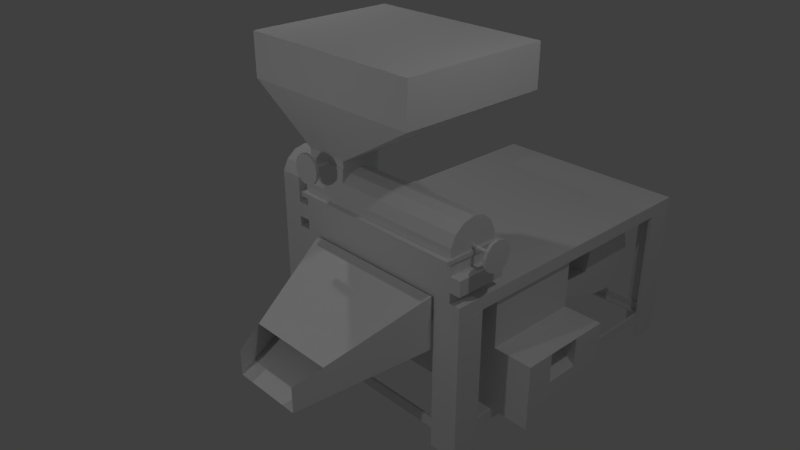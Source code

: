 # Source: Trilladora.blend  (saved by Blender 2.78.0; exported with 4.5.12 LTS)
import bpy
from mathutils import Matrix  # noqa: F401  (used for matrix-valued properties, if any)

bpy.ops.wm.read_factory_settings(use_empty=True)
scene = bpy.context.scene
scene.name = 'Scene'

# ---- collections
col_collection_1 = bpy.data.collections.new('Collection 1'); scene.collection.children.link(col_collection_1)

# ---- materials (node trees are filled in below, after node groups)
mat_aquabluemetal = bpy.data.materials.new('aquaBlueMetal')
mat_aquabluemetal.alpha_threshold = 0.0
mat_aquabluemetal.use_transparent_shadow = False
mat_aquabluemetal.roughness = 0.5
mat_yellowmetal = bpy.data.materials.new('YellowMetal')
mat_yellowmetal.alpha_threshold = 0.0
mat_yellowmetal.use_transparent_shadow = False
mat_yellowmetal.roughness = 0.5
mat_mesh = bpy.data.materials.new('Mesh')
mat_mesh.alpha_threshold = 0.0
mat_mesh.use_transparent_shadow = False
mat_mesh.roughness = 0.5
mat_metalclaro = bpy.data.materials.new('MetalClaro')
mat_metalclaro.alpha_threshold = 0.0
mat_metalclaro.use_transparent_shadow = False
mat_metalclaro.roughness = 0.5
mat_metalclaro.specular_intensity = 0.1
mat_dirtyred = bpy.data.materials.new('DirtyRed')
mat_dirtyred.alpha_threshold = 0.0
mat_dirtyred.use_transparent_shadow = False
mat_dirtyred.roughness = 0.5
mat_dirtyred.specular_intensity = 0.4712
mat_greendarkmetal = bpy.data.materials.new('GreenDarkMetal')
mat_greendarkmetal.alpha_threshold = 0.0
mat_greendarkmetal.use_transparent_shadow = False
mat_greendarkmetal.roughness = 0.5
mat_negro = bpy.data.materials.new('Negro')
mat_negro.alpha_threshold = 0.0
mat_negro.use_transparent_shadow = False
mat_negro.roughness = 0.5

# ---- material node trees

# ---- world
world_world = bpy.data.worlds.new('World'); scene.world = world_world
world_world.color = (0.05088, 0.05088, 0.05088)
world_world.use_sun_shadow = False
world_world.sun_shadow_jitter_overblur = 0.0
world_world.cycles.sampling_method = 'MANUAL'

# ---- cameras
cam_camera = bpy.data.cameras.new('Camera')
cam_camera.clip_end = 100.0
cam_camera.lens = 35.0
cam_camera.sensor_width = 32.0
cam_camera.sensor_height = 18.0
cam_camera.ortho_scale = 7.314
cam_camera.dof.focus_distance = 0.0
cam_camera.dof.aperture_fstop = 128.0

# ---- lights
light_lamp_002 = bpy.data.lights.new('Lamp.002', 'POINT')
light_lamp_002.transmission_factor = 0.0
light_lamp_002.cutoff_distance = 30.0
light_lamp_002.energy = 100.0
light_lamp_002.shadow_buffer_clip_start = 1.001
light_lamp_002.shadow_soft_size = 0.1
light_lamp_002.shadow_maximum_resolution = 0.006
light_lamp_002.use_absolute_resolution = True
light_lamp_001 = bpy.data.lights.new('Lamp.001', 'POINT')
light_lamp_001.transmission_factor = 0.0
light_lamp_001.cutoff_distance = 30.0
light_lamp_001.energy = 100.0
light_lamp_001.shadow_buffer_clip_start = 1.001
light_lamp_001.shadow_soft_size = 0.1
light_lamp_001.shadow_maximum_resolution = 0.006
light_lamp_001.use_absolute_resolution = True
light_lamp = bpy.data.lights.new('Lamp', 'POINT')
light_lamp.transmission_factor = 0.0
light_lamp.cutoff_distance = 30.0
light_lamp.energy = 100.0
light_lamp.shadow_buffer_clip_start = 1.001
light_lamp.shadow_soft_size = 0.1
light_lamp.shadow_maximum_resolution = 0.006
light_lamp.use_absolute_resolution = True

# ---- meshes
me_circle_004 = bpy.data.meshes.new('Circle.004')
me_circle_004.from_pydata([(0.0, 1.0, 0.0), (-0.4647, 0.8855, 0.0), (-0.823, 0.5681, 0.0), (-0.9927, 0.1205, 0.0), (-0.935, -0.3546, 0.0), (-0.6631, -0.7485, 0.0), (-0.2393, -0.9709, 0.0), (0.2393, -0.9709, 0.0), (0.6631, -0.7485, 0.0), (0.935, -0.3546, 0.0), (0.9927, 0.1205, 0.0), (0.823, 0.5681, 0.0), (0.4647, 0.8855, 0.0), (0.0, 1.0, -0.1948), (-0.4647, 0.8855, -0.1948), (-0.823, 0.5681, -0.1948), (-0.9927, 0.1205, -0.1948), (-0.935, -0.3546, -0.1948), (-0.6631, -0.7485, -0.1948), (-0.2393, -0.9709, -0.1948), (0.2393, -0.9709, -0.1948), (0.6631, -0.7485, -0.1948), (0.935, -0.3546, -0.1948), (0.9927, 0.1205, -0.1948), (0.823, 0.5681, -0.1948), (0.4647, 0.8855, -0.1948), (-3.9e-08, 0.1045, -0.1948), (-0.04857, 0.09255, -0.1948), (-0.08602, 0.05937, -0.1948), (-0.1038, 0.0126, -0.1948), (-0.09773, -0.03706, -0.1948), (-0.06931, -0.07823, -0.1948), (-0.02501, -0.1015, -0.1948), (0.02501, -0.1015, -0.1948), (0.06931, -0.07823, -0.1948), (0.09773, -0.03706, -0.1948), (0.1038, 0.0126, -0.1948), (0.08602, 0.05937, -0.1948), (0.04857, 0.09255, -0.1948), (-3.9e-08, 0.1045, -1.793), (-0.04857, 0.09255, -1.793), (-0.08602, 0.05937, -1.793), (-0.1038, 0.0126, -1.793), (-0.09773, -0.03706, -1.793), (-0.06931, -0.07823, -1.793), (-0.02501, -0.1015, -1.793), (0.02501, -0.1015, -1.793), (0.06931, -0.07823, -1.793), (0.09773, -0.03706, -1.793), (0.1038, 0.0126, -1.793), (0.08602, 0.05937, -1.793), (0.04857, 0.09255, -1.793)], [], [(8, 21, 22, 9), (1, 14, 15, 2), (9, 22, 23, 10), (2, 15, 16, 3), (10, 23, 24, 11), (3, 16, 17, 4), (11, 24, 25, 12), (4, 17, 18, 5), (12, 25, 13, 0), (5, 18, 19, 6), (6, 19, 20, 7), (7, 20, 21, 8), (0, 13, 14, 1), (1, 2, 3, 4, 5, 6, 7, 8, 9, 10, 11, 12, 0), (24, 23, 36, 37), (17, 16, 29, 30), (25, 24, 37, 38), (18, 17, 30, 31), (13, 25, 38, 26), (19, 18, 31, 32), (20, 19, 32, 33), (21, 20, 33, 34), (14, 13, 26, 27), (22, 21, 34, 35), (15, 14, 27, 28), (23, 22, 35, 36), (16, 15, 28, 29), (33, 32, 45, 46), (34, 33, 46, 47), (27, 26, 39, 40), (35, 34, 47, 48), (28, 27, 40, 41), (36, 35, 48, 49), (29, 28, 41, 42), (37, 36, 49, 50), (30, 29, 42, 43), (38, 37, 50, 51), (31, 30, 43, 44), (26, 38, 51, 39), (32, 31, 44, 45), (40, 39, 51, 50, 49, 48, 47, 46, 45, 44, 43, 42, 41)])
_uv = me_circle_004.uv_layers.new(name='UVMap')
_uv.uv.foreach_set('vector', [0.0, 0.0, 1.0, 0.0, 1.0, 1.0, 0.0, 1.0, 0.0, 0.0, 1.0, 0.0, 1.0, 1.0, 0.0, 1.0, 0.0, 0.0, 1.0, 0.0, 1.0, 1.0, 0.0, 1.0, 0.0, 0.0, 1.0, 0.0, 1.0, 1.0, 0.0, 1.0, 0.0, 0.0, 1.0, 0.0, 1.0, 1.0, 0.0, 1.0, 0.0, 0.0, 1.0, 0.0, 1.0, 1.0, 0.0, 1.0, 0.0, 0.0, 1.0, 0.0, 1.0, 1.0, 0.0, 1.0, 0.0, 0.0, 1.0, 0.0, 1.0, 1.0, 0.0, 1.0, 0.0, 0.0, 1.0, 0.0, 1.0, 1.0, 0.0, 1.0, 0.0, 0.0, 1.0, 0.0, 1.0, 1.0, 0.0, 1.0, 0.0, 0.0, 1.0, 0.0, 1.0, 1.0, 0.0, 1.0, 0.0, 0.0, 1.0, 0.0, 1.0, 1.0, 0.0, 1.0, 0.0, 0.0, 1.0, 0.0, 1.0, 1.0, 0.0, 1.0, 0.5, 1.0, 0.7324, 0.9427, 0.9115, 0.784, 0.9964, 0.5603, 0.9675, 0.3227, 0.8316, 0.1257, 0.6197, 0.01453, 0.3803, 0.01453, 0.1684, 0.1257, 0.03249, 0.3227, 0.003646, 0.5603, 0.08851, 0.784, 0.2676, 0.9427, 0.0, 0.0, 1.0, 0.0, 1.0, 1.0, 0.0, 1.0, 0.0, 0.0, 1.0, 0.0, 1.0, 1.0, 0.0, 1.0, 0.0, 0.0, 1.0, 0.0, 1.0, 1.0, 0.0, 1.0, 0.0, 0.0, 1.0, 0.0, 1.0, 1.0, 0.0, 1.0, 0.0, 0.0, 1.0, 0.0, 1.0, 1.0, 0.0, 1.0, 0.0, 0.0, 1.0, 0.0, 1.0, 1.0, 0.0, 1.0, 0.0, 0.0, 1.0, 0.0, 1.0, 1.0, 0.0, 1.0, 0.0, 0.0, 1.0, 0.0, 1.0, 1.0, 0.0, 1.0, 0.0, 0.0, 1.0, 0.0, 1.0, 1.0, 0.0, 1.0, 0.0, 0.0, 1.0, 0.0, 1.0, 1.0, 0.0, 1.0, 0.0, 0.0, 1.0, 0.0, 1.0, 1.0, 0.0, 1.0, 0.0, 0.0, 1.0, 0.0, 1.0, 1.0, 0.0, 1.0, 0.0, 0.0, 1.0, 0.0, 1.0, 1.0, 0.0, 1.0, 0.0, 0.0, 1.0, 0.0, 1.0, 1.0, 0.0, 1.0, 0.0, 0.0, 1.0, 0.0, 1.0, 1.0, 0.0, 1.0, 0.0, 0.0, 1.0, 0.0, 1.0, 1.0, 0.0, 1.0, 0.0, 0.0, 1.0, 0.0, 1.0, 1.0, 0.0, 1.0, 0.0, 0.0, 1.0, 0.0, 1.0, 1.0, 0.0, 1.0, 0.0, 0.0, 1.0, 0.0, 1.0, 1.0, 0.0, 1.0, 0.0, 0.0, 1.0, 0.0, 1.0, 1.0, 0.0, 1.0, 0.0, 0.0, 1.0, 0.0, 1.0, 1.0, 0.0, 1.0, 0.0, 0.0, 1.0, 0.0, 1.0, 1.0, 0.0, 1.0, 0.0, 0.0, 1.0, 0.0, 1.0, 1.0, 0.0, 1.0, 0.0, 0.0, 1.0, 0.0, 1.0, 1.0, 0.0, 1.0, 0.0, 0.0, 1.0, 0.0, 1.0, 1.0, 0.0, 1.0, 0.0, 0.0, 1.0, 0.0, 1.0, 1.0, 0.0, 1.0, 0.5, 1.0, 0.7324, 0.9427, 0.9115, 0.784, 0.9964, 0.5603, 0.9675, 0.3227, 0.8316, 0.1257, 0.6197, 0.01453, 0.3803, 0.01453, 0.1684, 0.1257, 0.03249, 0.3227, 0.003646, 0.5603, 0.08851, 0.784, 0.2676, 0.9427])
me_circle_004.materials.append(mat_aquabluemetal)
me_circle_004.use_remesh_preserve_volume = False
me_circle_004.use_remesh_preserve_attributes = False
me_circle_004.use_mirror_vertex_groups = False
me_circle_004.update()
me_circle_003 = bpy.data.meshes.new('Circle.003')
me_circle_003.from_pydata([(0.0, 1.0, 0.0), (-0.4647, 0.8855, 0.0), (-0.823, 0.5681, 0.0), (-0.9927, 0.1205, 0.0), (-0.935, -0.3546, 0.0), (-0.6631, -0.7485, 0.0), (-0.2393, -0.9709, 0.0), (0.2393, -0.9709, 0.0), (0.6631, -0.7485, 0.0), (0.935, -0.3546, 0.0), (0.9927, 0.1205, 0.0), (0.823, 0.5681, 0.0), (0.4647, 0.8855, 0.0), (0.0, 1.0, -0.1948), (-0.4647, 0.8855, -0.1948), (-0.823, 0.5681, -0.1948), (-0.9927, 0.1205, -0.1948), (-0.935, -0.3546, -0.1948), (-0.6631, -0.7485, -0.1948), (-0.2393, -0.9709, -0.1948), (0.2393, -0.9709, -0.1948), (0.6631, -0.7485, -0.1948), (0.935, -0.3546, -0.1948), (0.9927, 0.1205, -0.1948), (0.823, 0.5681, -0.1948), (0.4647, 0.8855, -0.1948), (-3.9e-08, 0.1045, -0.1948), (-0.04857, 0.09255, -0.1948), (-0.08602, 0.05937, -0.1948), (-0.1038, 0.0126, -0.1948), (-0.09773, -0.03706, -0.1948), (-0.06931, -0.07823, -0.1948), (-0.02501, -0.1015, -0.1948), (0.02501, -0.1015, -0.1948), (0.06931, -0.07823, -0.1948), (0.09773, -0.03706, -0.1948), (0.1038, 0.0126, -0.1948), (0.08602, 0.05937, -0.1948), (0.04857, 0.09255, -0.1948), (-3.9e-08, 0.1045, -1.793), (-0.04857, 0.09255, -1.793), (-0.08602, 0.05937, -1.793), (-0.1038, 0.0126, -1.793), (-0.09773, -0.03706, -1.793), (-0.06931, -0.07823, -1.793), (-0.02501, -0.1015, -1.793), (0.02501, -0.1015, -1.793), (0.06931, -0.07823, -1.793), (0.09773, -0.03706, -1.793), (0.1038, 0.0126, -1.793), (0.08602, 0.05937, -1.793), (0.04857, 0.09255, -1.793)], [], [(8, 21, 22, 9), (1, 14, 15, 2), (9, 22, 23, 10), (2, 15, 16, 3), (10, 23, 24, 11), (3, 16, 17, 4), (11, 24, 25, 12), (4, 17, 18, 5), (12, 25, 13, 0), (5, 18, 19, 6), (6, 19, 20, 7), (7, 20, 21, 8), (0, 13, 14, 1), (1, 2, 3, 4, 5, 6, 7, 8, 9, 10, 11, 12, 0), (24, 23, 36, 37), (17, 16, 29, 30), (25, 24, 37, 38), (18, 17, 30, 31), (13, 25, 38, 26), (19, 18, 31, 32), (20, 19, 32, 33), (21, 20, 33, 34), (14, 13, 26, 27), (22, 21, 34, 35), (15, 14, 27, 28), (23, 22, 35, 36), (16, 15, 28, 29), (33, 32, 45, 46), (34, 33, 46, 47), (27, 26, 39, 40), (35, 34, 47, 48), (28, 27, 40, 41), (36, 35, 48, 49), (29, 28, 41, 42), (37, 36, 49, 50), (30, 29, 42, 43), (38, 37, 50, 51), (31, 30, 43, 44), (26, 38, 51, 39), (32, 31, 44, 45), (40, 39, 51, 50, 49, 48, 47, 46, 45, 44, 43, 42, 41)])
_uv = me_circle_003.uv_layers.new(name='UVMap')
_uv.uv.foreach_set('vector', [0.0, 0.0, 1.0, 0.0, 1.0, 1.0, 0.0, 1.0, 0.0, 0.0, 1.0, 0.0, 1.0, 1.0, 0.0, 1.0, 0.0, 0.0, 1.0, 0.0, 1.0, 1.0, 0.0, 1.0, 0.0, 0.0, 1.0, 0.0, 1.0, 1.0, 0.0, 1.0, 0.0, 0.0, 1.0, 0.0, 1.0, 1.0, 0.0, 1.0, 0.0, 0.0, 1.0, 0.0, 1.0, 1.0, 0.0, 1.0, 0.0, 0.0, 1.0, 0.0, 1.0, 1.0, 0.0, 1.0, 0.0, 0.0, 1.0, 0.0, 1.0, 1.0, 0.0, 1.0, 0.0, 0.0, 1.0, 0.0, 1.0, 1.0, 0.0, 1.0, 0.0, 0.0, 1.0, 0.0, 1.0, 1.0, 0.0, 1.0, 0.0, 0.0, 1.0, 0.0, 1.0, 1.0, 0.0, 1.0, 0.0, 0.0, 1.0, 0.0, 1.0, 1.0, 0.0, 1.0, 0.0, 0.0, 1.0, 0.0, 1.0, 1.0, 0.0, 1.0, 0.5, 1.0, 0.7324, 0.9427, 0.9115, 0.784, 0.9964, 0.5603, 0.9675, 0.3227, 0.8316, 0.1257, 0.6197, 0.01453, 0.3803, 0.01453, 0.1684, 0.1257, 0.03249, 0.3227, 0.003646, 0.5603, 0.08851, 0.784, 0.2676, 0.9427, 0.0, 0.0, 1.0, 0.0, 1.0, 1.0, 0.0, 1.0, 0.0, 0.0, 1.0, 0.0, 1.0, 1.0, 0.0, 1.0, 0.0, 0.0, 1.0, 0.0, 1.0, 1.0, 0.0, 1.0, 0.0, 0.0, 1.0, 0.0, 1.0, 1.0, 0.0, 1.0, 0.0, 0.0, 1.0, 0.0, 1.0, 1.0, 0.0, 1.0, 0.0, 0.0, 1.0, 0.0, 1.0, 1.0, 0.0, 1.0, 0.0, 0.0, 1.0, 0.0, 1.0, 1.0, 0.0, 1.0, 0.0, 0.0, 1.0, 0.0, 1.0, 1.0, 0.0, 1.0, 0.0, 0.0, 1.0, 0.0, 1.0, 1.0, 0.0, 1.0, 0.0, 0.0, 1.0, 0.0, 1.0, 1.0, 0.0, 1.0, 0.0, 0.0, 1.0, 0.0, 1.0, 1.0, 0.0, 1.0, 0.0, 0.0, 1.0, 0.0, 1.0, 1.0, 0.0, 1.0, 0.0, 0.0, 1.0, 0.0, 1.0, 1.0, 0.0, 1.0, 0.0, 0.0, 1.0, 0.0, 1.0, 1.0, 0.0, 1.0, 0.0, 0.0, 1.0, 0.0, 1.0, 1.0, 0.0, 1.0, 0.0, 0.0, 1.0, 0.0, 1.0, 1.0, 0.0, 1.0, 0.0, 0.0, 1.0, 0.0, 1.0, 1.0, 0.0, 1.0, 0.0, 0.0, 1.0, 0.0, 1.0, 1.0, 0.0, 1.0, 0.0, 0.0, 1.0, 0.0, 1.0, 1.0, 0.0, 1.0, 0.0, 0.0, 1.0, 0.0, 1.0, 1.0, 0.0, 1.0, 0.0, 0.0, 1.0, 0.0, 1.0, 1.0, 0.0, 1.0, 0.0, 0.0, 1.0, 0.0, 1.0, 1.0, 0.0, 1.0, 0.0, 0.0, 1.0, 0.0, 1.0, 1.0, 0.0, 1.0, 0.0, 0.0, 1.0, 0.0, 1.0, 1.0, 0.0, 1.0, 0.0, 0.0, 1.0, 0.0, 1.0, 1.0, 0.0, 1.0, 0.0, 0.0, 1.0, 0.0, 1.0, 1.0, 0.0, 1.0, 0.5, 1.0, 0.7324, 0.9427, 0.9115, 0.784, 0.9964, 0.5603, 0.9675, 0.3227, 0.8316, 0.1257, 0.6197, 0.01453, 0.3803, 0.01453, 0.1684, 0.1257, 0.03249, 0.3227, 0.003646, 0.5603, 0.08851, 0.784, 0.2676, 0.9427])
me_circle_003.materials.append(mat_aquabluemetal)
me_circle_003.use_remesh_preserve_volume = False
me_circle_003.use_remesh_preserve_attributes = False
me_circle_003.use_mirror_vertex_groups = False
me_circle_003.update()
me_circle_002 = bpy.data.meshes.new('Circle.002')
me_circle_002.from_pydata([(0.0, 1.0, 0.0), (-0.4647, 0.8855, 0.0), (-0.823, 0.5681, 0.0), (-0.9927, 0.1205, 0.0), (-0.935, -0.3546, 0.0), (-0.6631, -0.7485, 0.0), (0.1024, -0.8543, 1.494e-08), (-0.03509, -2.226, -1.199e-08), (0.3587, -2.226, -1.331e-08), (0.935, -0.3546, 0.0), (0.9927, 0.1205, 0.0), (0.823, 0.5681, 0.0), (0.4647, 0.8855, 0.0), (-8.058e-08, 1.0, 1.843), (-0.4647, 0.8855, 1.843), (-0.823, 0.5681, 1.843), (-0.9927, 0.1205, 1.843), (-0.935, -0.3546, 1.843), (-0.6631, -0.7485, 1.843), (0.1024, -0.8543, 1.843), (-0.03509, -2.226, 1.843), (0.3587, -2.226, 1.843), (0.935, -0.3546, 1.843), (0.9927, 0.1205, 1.843), (0.823, 0.5681, 1.843), (0.4647, 0.8855, 1.843)], [], [(7, 8, 21, 20), (0, 1, 14, 13), (8, 9, 22, 21), (1, 2, 15, 14), (9, 10, 23, 22), (2, 3, 16, 15), (10, 11, 24, 23), (3, 4, 17, 16), (11, 12, 25, 24), (4, 5, 18, 17), (12, 0, 13, 25), (5, 6, 19, 18), (6, 7, 20, 19), (14, 15, 16, 17, 18, 19, 20, 21, 22, 23, 24, 25, 13), (1, 0, 12, 11, 10, 9, 8, 7, 6, 5, 4, 3, 2)])
_uv = me_circle_002.uv_layers.new(name='UVMap')
_uv.uv.foreach_set('vector', [0.0, 0.0, 1.0, 0.0, 1.0, 1.0, 0.0, 1.0, 0.0, 0.0, 1.0, 0.0, 1.0, 1.0, 0.0, 1.0, 0.0, 0.0, 1.0, 0.0, 1.0, 1.0, 0.0, 1.0, 0.0, 0.0, 1.0, 0.0, 1.0, 1.0, 0.0, 1.0, 0.0, 0.0, 1.0, 0.0, 1.0, 1.0, 0.0, 1.0, 0.0, 0.0, 1.0, 0.0, 1.0, 1.0, 0.0, 1.0, 0.0, 0.0, 1.0, 0.0, 1.0, 1.0, 0.0, 1.0, 0.0, 0.0, 1.0, 0.0, 1.0, 1.0, 0.0, 1.0, 0.0, 0.0, 1.0, 0.0, 1.0, 1.0, 0.0, 1.0, 0.0, 0.0, 1.0, 0.0, 1.0, 1.0, 0.0, 1.0, 0.0, 0.0, 1.0, 0.0, 1.0, 1.0, 0.0, 1.0, 0.0, 0.0, 1.0, 0.0, 1.0, 1.0, 0.0, 1.0, 0.0, 0.0, 1.0, 0.0, 1.0, 1.0, 0.0, 1.0, 0.5, 1.0, 0.7324, 0.9427, 0.9115, 0.784, 0.9964, 0.5603, 0.9675, 0.3227, 0.8316, 0.1257, 0.6197, 0.01453, 0.3803, 0.01453, 0.1684, 0.1257, 0.03249, 0.3227, 0.003646, 0.5603, 0.08851, 0.784, 0.2676, 0.9427, 0.5, 1.0, 0.7324, 0.9427, 0.9115, 0.784, 0.9964, 0.5603, 0.9675, 0.3227, 0.8316, 0.1257, 0.6197, 0.01453, 0.3803, 0.01453, 0.1684, 0.1257, 0.03249, 0.3227, 0.003646, 0.5603, 0.08851, 0.784, 0.2676, 0.9427])
me_circle_002.materials.append(mat_yellowmetal)
me_circle_002.use_remesh_preserve_volume = False
me_circle_002.use_remesh_preserve_attributes = False
me_circle_002.use_mirror_vertex_groups = False
me_circle_002.update()
me_cube = bpy.data.meshes.new('Cube')
me_cube.from_pydata([(-1.0, -1.0, -0.6169), (-1.0, -1.0, 1.0), (-1.0, 0.396, -0.6169), (-1.0, 0.396, 1.0), (1.013, -1.0, 1.0), (1.013, 0.396, 1.0), (-1.0, -1.0, 0.4631), (-1.0, 0.396, 0.2997), (1.013, 0.396, 0.2997), (1.013, -1.0, 0.2997), (1.569, 0.396, 0.2997), (1.569, 0.396, -0.6169), (1.569, -1.0, -0.6169), (1.569, -1.0, 0.2997), (0.2222, -1.0, 1.0), (0.2222, -1.0, 0.4631), (-1.0, -1.755, 0.4631), (-1.0, -1.755, 1.0), (0.2222, -1.755, 1.0), (0.2222, -1.755, 0.4631), (-1.0, -0.5945, 1.0), (1.013, -0.5945, 0.2997), (1.569, -0.5945, -0.6169), (1.569, -0.5945, 0.2997), (0.2222, -0.5945, 1.0), (-1.0, -0.1096, 1.0), (1.569, -0.1096, -0.6169), (1.013, -0.1096, 0.2997), (1.569, -0.1096, 0.2997), (0.2222, -0.1096, 1.0), (1.569, -0.5945, -0.1118), (1.569, -0.1096, -0.1118), (1.569, -0.5945, -0.3221), (1.569, -0.1096, -0.3221), (1.569, -0.5945, -0.3694), (1.569, -0.1096, -0.3694)], [(7, 8), (32, 30), (33, 31), (34, 32), (35, 33), (32, 33), (22, 34), (26, 35), (34, 35)], [(24, 20, 1, 14), (31, 30, 23, 13, 12, 22, 26, 11, 10, 28), (21, 9, 13, 23), (4, 24, 14), (19, 18, 17, 16), (14, 1, 17, 18), (6, 15, 19, 16), (15, 14, 18, 19), (2, 11, 26, 22, 12, 0), (4, 29, 24), (27, 21, 23, 28), (30, 21, 23), (29, 25, 20, 24), (5, 3, 25, 29), (27, 31, 28), (8, 27, 28, 10), (5, 29, 4), (31, 27, 21, 30), (5, 8, 10, 11, 2, 7, 3), (9, 4, 14, 15, 6, 0, 12, 13), (25, 3, 7, 2, 0, 6, 16, 17, 1, 20), (8, 5, 4, 9, 21, 27)])
me_cube.polygons.foreach_set('material_index', [0, 0, 0, 0, 0, 0, 0, 0, 0, 0, 0, 0, 0, 0, 0, 0, 0, 1, 0, 0, 0, 0])
_uv = me_cube.uv_layers.new(name='UVMap')
_uv.uv.foreach_set('vector', [0.0, 0.0, 1.0, 0.0, 1.0, 1.0, 0.0, 1.0, 0.5, 1.0, 0.7939, 0.9045, 0.9755, 0.6545, 0.9755, 0.3455, 0.7939, 0.09549, 0.5, 0.0, 0.2061, 0.09549, 0.02447, 0.3455, 0.02447, 0.6545, 0.2061, 0.9045, 0.0, 0.0, 1.0, 0.0, 1.0, 1.0, 0.0, 1.0, 0.0, 0.0, 1.0, 0.0, 1.0, 1.0, 0.0, 0.0, 1.0, 0.0, 1.0, 1.0, 0.0, 1.0, 0.0, 0.0, 1.0, 0.0, 1.0, 1.0, 0.0, 1.0, 0.0, 0.0, 1.0, 0.0, 1.0, 1.0, 0.0, 1.0, 0.0, 0.0, 1.0, 0.0, 1.0, 1.0, 0.0, 1.0, 0.5, 1.0, 0.933, 0.75, 0.933, 0.25, 0.5, 0.0, 0.06699, 0.25, 0.06699, 0.75, 0.0, 0.0, 1.0, 0.0, 1.0, 1.0, 0.0, 0.0, 1.0, 0.0, 1.0, 1.0, 0.0, 1.0, 0.0, 0.0, 1.0, 0.0, 1.0, 1.0, 0.0, 0.0, 1.0, 0.0, 1.0, 1.0, 0.0, 1.0, 0.0, 0.0, 1.0, 0.0, 1.0, 1.0, 0.0, 1.0, 0.0, 0.0, 1.0, 0.0, 1.0, 1.0, 0.0, 0.0, 1.0, 0.0, 1.0, 1.0, 0.0, 1.0, 0.0, 0.0, 1.0, 0.0, 1.0, 1.0, 0.3229, 0.3229, 0.6771, 0.3229, 0.6771, 0.6771, 0.3229, 0.6771, 0.5, 1.0, 0.8909, 0.8117, 0.9875, 0.3887, 0.7169, 0.04952, 0.2831, 0.04952, 0.01254, 0.3887, 0.1091, 0.8117, 0.5, 1.0, 0.8536, 0.8536, 1.0, 0.5, 0.8536, 0.1464, 0.5, 0.0, 0.1464, 0.1464, 0.0, 0.5, 0.1464, 0.8536, 0.5, 1.0, 0.7939, 0.9045, 0.9755, 0.6545, 0.9755, 0.3455, 0.7939, 0.09549, 0.5, 0.0, 0.2061, 0.09549, 0.02447, 0.3455, 0.02447, 0.6545, 0.2061, 0.9045, 0.5, 1.0, 0.933, 0.75, 0.933, 0.25, 0.5, 0.0, 0.06699, 0.25, 0.06699, 0.75])
me_cube.materials.append(mat_yellowmetal)
me_cube.materials.append(mat_mesh)
me_cube.use_remesh_preserve_volume = False
me_cube.use_remesh_preserve_attributes = False
me_cube.use_mirror_vertex_groups = False
me_cube.update()
me_plane_006 = bpy.data.meshes.new('Plane.006')
me_plane_006.from_pydata([(-1.0, -0.7808, -9.583e-09), (4.059, -0.7808, -9.583e-09), (-1.0, 1.0, 0.0), (4.059, 1.0, 0.0), (0.3093, -0.7859, 4.002), (0.3093, -1.645, 4.002), (2.75, -1.645, 4.002), (2.75, -0.7859, 4.002), (3.039, -0.4136, 3.118), (0.02029, -0.4136, 3.118)], [], [(0, 2, 3, 1), (5, 4, 9, 2, 0), (1, 3, 8, 7, 6), (5, 6, 1, 0), (2, 9, 8, 3)])
_uv = me_plane_006.uv_layers.new(name='UVMap')
_uv.uv.foreach_set('vector', [0.0, 0.0, 1.0, 0.0, 1.0, 1.0, 0.0, 1.0, 0.5, 1.0, 0.9755, 0.6545, 0.7939, 0.09549, 0.2061, 0.09549, 0.02447, 0.6545, 0.5, 1.0, 0.9755, 0.6545, 0.7939, 0.09549, 0.2061, 0.09549, 0.02447, 0.6545, 0.0, 0.0, 1.0, 0.0, 1.0, 1.0, 0.0, 1.0, 0.0, 0.0, 1.0, 0.0, 1.0, 1.0, 0.0, 1.0])
me_plane_006.materials.append(mat_metalclaro)
me_plane_006.use_remesh_preserve_volume = False
me_plane_006.use_remesh_preserve_attributes = False
me_plane_006.use_mirror_vertex_groups = False
me_plane_006.update()
me_circle_001 = bpy.data.meshes.new('Circle.001')
me_circle_001.from_pydata([(8.409e-08, 0.5281, -0.3437), (-0.4339, 0.4291, -0.3437), (-0.7818, 0.1516, -0.3437), (-0.9749, -0.2493, -0.3437), (0.9749, -0.2493, -0.3437), (0.7818, 0.1516, -0.3437), (0.4339, 0.4291, -0.3437), (1.248e-07, 0.5281, 0.3436), (-0.4339, 0.4291, 0.3436), (-0.7818, 0.1516, 0.3436), (-0.9749, -0.2493, 0.3436), (0.9749, -0.2493, 0.3436), (0.7818, 0.1516, 0.3436), (0.4339, 0.4291, 0.3436), (-0.9749, -2.642, -0.3437), (-0.9749, -2.642, 0.3436), (1.577, -2.642, -0.3437), (1.577, -2.642, 0.3436), (-0.9749, -5.475, -0.3437), (-0.9749, -5.475, 0.3436), (5.632, -2.642, -0.3436), (5.632, -2.642, 0.3436), (5.632, -5.475, -0.3436), (5.632, -5.475, 0.3436)], [], [(0, 1, 8, 7), (5, 6, 13, 12), (1, 2, 9, 8), (6, 0, 7, 13), (16, 4, 11, 17), (2, 3, 10, 9), (4, 5, 12, 11), (3, 14, 15, 10), (8, 9, 10, 15, 17, 11, 12, 13, 7), (1, 0, 6, 5, 4, 16, 14, 3, 2), (15, 14, 18, 19), (17, 15, 19, 23, 21), (19, 18, 22, 23), (20, 21, 23, 22), (16, 17, 21, 20), (14, 16, 20, 22, 18)])
_uv = me_circle_001.uv_layers.new(name='UVMap')
_uv.uv.foreach_set('vector', [0.02782, 0.02782, 0.9722, 0.02782, 0.9722, 0.9722, 0.02782, 0.9722, 0.02782, 0.02782, 0.9722, 0.02782, 0.9722, 0.9722, 0.02782, 0.9722, 0.02782, 0.02782, 0.9722, 0.02782, 0.9722, 0.9722, 0.02782, 0.9722, 0.02782, 0.02782, 0.9722, 0.02782, 0.9722, 0.9722, 0.02782, 0.9722, 0.02782, 0.02782, 0.9722, 0.02782, 0.9722, 0.9722, 0.02782, 0.9722, 0.02782, 0.02782, 0.9722, 0.02782, 0.9722, 0.9722, 0.02782, 0.9722, 0.02782, 0.02782, 0.9722, 0.02782, 0.9722, 0.9722, 0.02782, 0.9722, 0.02782, 0.02782, 0.9722, 0.02782, 0.9722, 0.9722, 0.02782, 0.9722, 0.5, 0.9722, 0.8035, 0.8617, 0.965, 0.582, 0.9089, 0.2639, 0.6615, 0.05629, 0.3385, 0.05629, 0.09108, 0.2639, 0.03499, 0.582, 0.1965, 0.8617, 0.5, 0.9722, 0.8035, 0.8617, 0.965, 0.582, 0.9089, 0.2639, 0.6615, 0.05629, 0.3385, 0.05629, 0.09108, 0.2639, 0.03499, 0.582, 0.1965, 0.8617, 0.02782, 0.02782, 0.9722, 0.02782, 0.9722, 0.9722, 0.02782, 0.9722, 0.5, 0.9722, 0.9491, 0.6459, 0.7775, 0.118, 0.2225, 0.118, 0.05093, 0.6459, 0.02782, 0.02782, 0.9722, 0.02782, 0.9722, 0.9722, 0.02782, 0.9722, 0.02782, 0.02782, 0.9722, 0.02782, 0.9722, 0.9722, 0.02782, 0.9722, 0.02782, 0.02782, 0.9722, 0.02782, 0.9722, 0.9722, 0.02782, 0.9722, 0.5, 0.9722, 0.9491, 0.6459, 0.7775, 0.118, 0.2225, 0.118, 0.05093, 0.6459])
me_circle_001.materials.append(mat_dirtyred)
me_circle_001.use_remesh_preserve_volume = False
me_circle_001.use_remesh_preserve_attributes = False
me_circle_001.use_mirror_vertex_groups = False
me_circle_001.update()
me_plane_002 = bpy.data.meshes.new('Plane.002')
me_plane_002.from_pydata([(12.98, 0.3392, -8.124), (12.98, 0.3392, -8.872), (12.98, -0.161, -8.872), (12.98, 0.3392, -8.718), (12.98, -0.161, -8.718), (12.98, 0.1788, -8.124), (12.98, 0.1788, -8.872), (12.98, 0.1788, -8.718), (0.174, 0.3392, -8.718), (0.174, 0.3392, -8.124), (0.174, -0.161, -8.718), (0.174, -0.161, -8.872), (0.174, 0.1788, -8.872), (0.174, 0.3392, -8.872), (0.174, 0.1788, -8.718), (0.174, 0.1788, -8.124), (0.174, -20.87, -8.124), (0.174, -20.87, -8.872), (0.174, -20.37, -8.872), (0.174, -20.87, -8.718), (0.174, -20.37, -8.718), (0.174, -20.7, -8.124), (0.174, -20.7, -8.872), (0.174, -20.7, -8.718), (12.98, -20.87, -8.718), (12.98, -20.87, -8.124), (12.98, -20.37, -8.718), (12.98, -20.37, -8.872), (12.98, -20.7, -8.872), (12.98, -20.87, -8.872), (12.98, -20.7, -8.718), (12.98, -20.7, -8.124), (13.48, -20.42, -8.124), (13.48, -20.42, -8.872), (12.98, -20.42, -8.872), (13.48, -20.42, -8.718), (12.98, -20.42, -8.718), (13.32, -20.42, -8.124), (13.32, -20.42, -8.872), (13.32, -20.42, -8.718), (13.48, 0.07625, -8.718), (13.48, 0.07625, -8.124), (12.98, 0.07625, -8.718), (12.98, 0.07625, -8.872), (13.32, 0.07625, -8.872), (13.48, 0.07625, -8.872), (13.32, 0.07625, -8.718), (13.32, 0.07625, -8.124), (-0.3337, 0.07625, -8.124), (-0.3337, 0.07625, -8.872), (0.1665, 0.07625, -8.872), (-0.3337, 0.07625, -8.718), (0.1665, 0.07625, -8.718), (-0.1733, 0.07625, -8.124), (-0.1733, 0.07625, -8.872), (-0.1733, 0.07625, -8.718), (-0.3337, -20.42, -8.718), (-0.3337, -20.42, -8.124), (0.1665, -20.42, -8.718), (0.1665, -20.42, -8.872), (-0.1733, -20.42, -8.872), (-0.3337, -20.42, -8.872), (-0.1733, -20.42, -8.718), (-0.1733, -20.42, -8.124), (1.401, -21.12, 0.01426), (-0.5986, -21.12, 0.01426), (-0.5986, -19.12, 0.01426), (-0.3338, -21.12, 0.01426), (-0.3338, -19.12, 0.01426), (1.401, -20.87, 0.01426), (-0.5986, -20.86, 0.01426), (-0.3338, -20.87, 0.01426), (-0.3338, -21.12, -9.992), (1.401, -21.12, -9.992), (-0.3338, -19.12, -9.992), (-0.5986, -19.12, -9.992), (-0.5986, -20.86, -9.992), (-0.5986, -21.12, -9.992), (-0.3338, -20.87, -9.992), (1.401, -20.87, -9.992), (13.74, -19.12, 0.01426), (13.74, -21.12, 0.01426), (11.74, -21.12, 0.01426), (13.74, -20.87, 0.01426), (11.74, -20.87, 0.01426), (13.48, -19.12, 0.01426), (13.47, -21.12, 0.01426), (13.48, -20.87, 0.01426), (13.74, -20.87, -9.992), (13.74, -19.12, -9.992), (11.74, -20.87, -9.992), (11.74, -21.12, -9.992), (13.47, -21.12, -9.992), (13.74, -21.12, -9.992), (13.48, -20.87, -9.992), (13.48, -19.12, -9.992), (11.74, 0.5957, 0.01427), (13.74, 0.5957, 0.01427), (13.74, -1.404, 0.01427), (13.48, 0.5957, 0.01427), (13.48, -1.404, 0.01427), (11.74, 0.3404, 0.01427), (13.74, 0.3298, 0.01427), (13.48, 0.3404, 0.01427), (13.48, 0.5957, -9.992), (11.74, 0.5957, -9.992), (13.48, -1.404, -9.992), (13.74, -1.404, -9.992), (13.74, 0.3298, -9.992), (13.74, 0.5957, -9.992), (13.48, 0.3404, -9.992), (11.74, 0.3404, -9.992), (-0.5997, -1.404, 0.01426), (-0.5997, 0.5957, 0.01426), (1.401, 0.5957, 0.01426), (-0.5997, 0.3404, 0.01426), (1.401, 0.3404, 0.01426), (-0.3338, -1.404, 0.01426), (-0.3338, 0.5957, 0.01426), (-0.3338, 0.3404, 0.01426), (-0.5997, 0.3404, -9.992), (-0.5997, -1.404, -9.992), (1.401, 0.3404, -9.992), (1.401, 0.5957, -9.992), (-0.3338, 0.5957, -9.992), (-0.5997, 0.5957, -9.992), (-0.3338, 0.3404, -9.992), (-0.3338, -1.404, -9.992)], [], [(0, 5, 7, 3), (7, 4, 2, 6, 1, 3), (9, 8, 14, 15), (14, 8, 13, 12, 11, 10), (3, 8, 9, 0), (7, 14, 10, 4), (0, 9, 15, 5), (1, 13, 8, 3), (4, 10, 11, 2), (5, 15, 14, 7), (2, 11, 12, 13, 1, 6), (16, 21, 23, 19), (23, 20, 18, 22, 17, 19), (25, 24, 30, 31), (30, 24, 29, 28, 27, 26), (19, 24, 25, 16), (23, 30, 26, 20), (16, 25, 31, 21), (17, 29, 24, 19), (20, 26, 27, 18), (21, 31, 30, 23), (18, 27, 28, 29, 17, 22), (32, 37, 39, 35), (39, 36, 34, 38, 33, 35), (41, 40, 46, 47), (46, 40, 45, 44, 43, 42), (35, 40, 41, 32), (39, 46, 42, 36), (32, 41, 47, 37), (33, 45, 40, 35), (36, 42, 43, 34), (37, 47, 46, 39), (34, 43, 44, 45, 33, 38), (48, 53, 55, 51), (55, 52, 50, 54, 49, 51), (57, 56, 62, 63), (62, 56, 61, 60, 59, 58), (51, 56, 57, 48), (55, 62, 58, 52), (48, 57, 63, 53), (49, 61, 56, 51), (52, 58, 59, 50), (53, 63, 62, 55), (50, 59, 60, 61, 49, 54), (64, 69, 71, 67), (71, 68, 66, 70, 65, 67), (73, 72, 78, 79), (78, 72, 77, 76, 75, 74), (67, 72, 73, 64), (71, 78, 74, 68), (64, 73, 79, 69), (65, 77, 72, 67), (68, 74, 75, 66), (69, 79, 78, 71), (66, 75, 76, 77, 65, 70), (80, 85, 87, 83), (87, 84, 82, 86, 81, 83), (89, 88, 94, 95), (94, 88, 93, 92, 91, 90), (83, 88, 89, 80), (87, 94, 90, 84), (80, 89, 95, 85), (81, 93, 88, 83), (84, 90, 91, 82), (85, 95, 94, 87), (82, 91, 92, 93, 81, 86), (96, 101, 103, 99), (103, 100, 98, 102, 97, 99), (105, 104, 110, 111), (110, 104, 109, 108, 107, 106), (99, 104, 105, 96), (103, 110, 106, 100), (96, 105, 111, 101), (97, 109, 104, 99), (100, 106, 107, 98), (101, 111, 110, 103), (98, 107, 108, 109, 97, 102), (112, 117, 119, 115), (119, 116, 114, 118, 113, 115), (121, 120, 126, 127), (126, 120, 125, 124, 123, 122), (115, 120, 121, 112), (119, 126, 122, 116), (112, 121, 127, 117), (113, 125, 120, 115), (116, 122, 123, 114), (117, 127, 126, 119), (114, 123, 124, 125, 113, 118)])
_uv = me_plane_002.uv_layers.new(name='UVMap')
_uv.uv.foreach_set('vector', [0.0, 0.0, 1.0, 0.0, 1.0, 1.0, 0.0, 1.0, 0.5, 1.0, 0.933, 0.75, 0.933, 0.25, 0.5, 0.0, 0.06699, 0.25, 0.06699, 0.75, 0.0, 0.0, 1.0, 0.0, 1.0, 1.0, 0.0, 1.0, 0.5, 1.0, 0.933, 0.75, 0.933, 0.25, 0.5, 0.0, 0.06699, 0.25, 0.06699, 0.75, 0.0, 0.0, 1.0, 0.0, 1.0, 1.0, 0.0, 1.0, 0.0, 0.0, 1.0, 0.0, 1.0, 1.0, 0.0, 1.0, 0.0, 0.0, 1.0, 0.0, 1.0, 1.0, 0.0, 1.0, 0.0, 0.0, 1.0, 0.0, 1.0, 1.0, 0.0, 1.0, 0.0, 0.0, 1.0, 0.0, 1.0, 1.0, 0.0, 1.0, 0.0, 0.0, 1.0, 0.0, 1.0, 1.0, 0.0, 1.0, 0.5, 1.0, 0.933, 0.75, 0.933, 0.25, 0.5, 0.0, 0.06699, 0.25, 0.06699, 0.75, 0.0, 0.0, 1.0, 0.0, 1.0, 1.0, 0.0, 1.0, 0.5, 1.0, 0.933, 0.75, 0.933, 0.25, 0.5, 0.0, 0.06699, 0.25, 0.06699, 0.75, 0.0, 0.0, 1.0, 0.0, 1.0, 1.0, 0.0, 1.0, 0.5, 1.0, 0.933, 0.75, 0.933, 0.25, 0.5, 0.0, 0.06699, 0.25, 0.06699, 0.75, 0.0, 0.0, 1.0, 0.0, 1.0, 1.0, 0.0, 1.0, 0.0, 0.0, 1.0, 0.0, 1.0, 1.0, 0.0, 1.0, 0.0, 0.0, 1.0, 0.0, 1.0, 1.0, 0.0, 1.0, 0.0, 0.0, 1.0, 0.0, 1.0, 1.0, 0.0, 1.0, 0.0, 0.0, 1.0, 0.0, 1.0, 1.0, 0.0, 1.0, 0.0, 0.0, 1.0, 0.0, 1.0, 1.0, 0.0, 1.0, 0.5, 1.0, 0.933, 0.75, 0.933, 0.25, 0.5, 0.0, 0.06699, 0.25, 0.06699, 0.75, 0.0, 0.0, 1.0, 0.0, 1.0, 1.0, 0.0, 1.0, 0.5, 1.0, 0.933, 0.75, 0.933, 0.25, 0.5, 0.0, 0.06699, 0.25, 0.06699, 0.75, 0.0, 0.0, 1.0, 0.0, 1.0, 1.0, 0.0, 1.0, 0.5, 1.0, 0.933, 0.75, 0.933, 0.25, 0.5, 0.0, 0.06699, 0.25, 0.06699, 0.75, 0.0, 0.0, 1.0, 0.0, 1.0, 1.0, 0.0, 1.0, 0.0, 0.0, 1.0, 0.0, 1.0, 1.0, 0.0, 1.0, 0.0, 0.0, 1.0, 0.0, 1.0, 1.0, 0.0, 1.0, 0.0, 0.0, 1.0, 0.0, 1.0, 1.0, 0.0, 1.0, 0.0, 0.0, 1.0, 0.0, 1.0, 1.0, 0.0, 1.0, 0.0, 0.0, 1.0, 0.0, 1.0, 1.0, 0.0, 1.0, 0.5, 1.0, 0.933, 0.75, 0.933, 0.25, 0.5, 0.0, 0.06699, 0.25, 0.06699, 0.75, 0.0, 0.0, 1.0, 0.0, 1.0, 1.0, 0.0, 1.0, 0.5, 1.0, 0.933, 0.75, 0.933, 0.25, 0.5, 0.0, 0.06699, 0.25, 0.06699, 0.75, 0.0, 0.0, 1.0, 0.0, 1.0, 1.0, 0.0, 1.0, 0.5, 1.0, 0.933, 0.75, 0.933, 0.25, 0.5, 0.0, 0.06699, 0.25, 0.06699, 0.75, 0.0, 0.0, 1.0, 0.0, 1.0, 1.0, 0.0, 1.0, 0.0, 0.0, 1.0, 0.0, 1.0, 1.0, 0.0, 1.0, 0.0, 0.0, 1.0, 0.0, 1.0, 1.0, 0.0, 1.0, 0.0, 0.0, 1.0, 0.0, 1.0, 1.0, 0.0, 1.0, 0.0, 0.0, 1.0, 0.0, 1.0, 1.0, 0.0, 1.0, 0.0, 0.0, 1.0, 0.0, 1.0, 1.0, 0.0, 1.0, 0.5, 1.0, 0.933, 0.75, 0.933, 0.25, 0.5, 0.0, 0.06699, 0.25, 0.06699, 0.75, 0.0, 0.0, 1.0, 0.0, 1.0, 1.0, 0.0, 1.0, 0.5, 1.0, 0.933, 0.75, 0.933, 0.25, 0.5, 0.0, 0.06699, 0.25, 0.06699, 0.75, 0.0, 0.0, 1.0, 0.0, 1.0, 1.0, 0.0, 1.0, 0.5, 1.0, 0.933, 0.75, 0.933, 0.25, 0.5, 0.0, 0.06699, 0.25, 0.06699, 0.75, 0.0, 0.0, 1.0, 0.0, 1.0, 1.0, 0.0, 1.0, 0.0, 0.0, 1.0, 0.0, 1.0, 1.0, 0.0, 1.0, 0.0, 0.0, 1.0, 0.0, 1.0, 1.0, 0.0, 1.0, 0.0, 0.0, 1.0, 0.0, 1.0, 1.0, 0.0, 1.0, 0.0, 0.0, 1.0, 0.0, 1.0, 1.0, 0.0, 1.0, 0.0, 0.0, 1.0, 0.0, 1.0, 1.0, 0.0, 1.0, 0.5, 1.0, 0.933, 0.75, 0.933, 0.25, 0.5, 0.0, 0.06699, 0.25, 0.06699, 0.75, 0.0, 0.0, 1.0, 0.0, 1.0, 1.0, 0.0, 1.0, 0.5, 1.0, 0.933, 0.75, 0.933, 0.25, 0.5, 0.0, 0.06699, 0.25, 0.06699, 0.75, 0.0, 0.0, 1.0, 0.0, 1.0, 1.0, 0.0, 1.0, 0.5, 1.0, 0.933, 0.75, 0.933, 0.25, 0.5, 0.0, 0.06699, 0.25, 0.06699, 0.75, 0.0, 0.0, 1.0, 0.0, 1.0, 1.0, 0.0, 1.0, 0.0, 0.0, 1.0, 0.0, 1.0, 1.0, 0.0, 1.0, 0.0, 0.0, 1.0, 0.0, 1.0, 1.0, 0.0, 1.0, 0.0, 0.0, 1.0, 0.0, 1.0, 1.0, 0.0, 1.0, 0.0, 0.0, 1.0, 0.0, 1.0, 1.0, 0.0, 1.0, 0.0, 0.0, 1.0, 0.0, 1.0, 1.0, 0.0, 1.0, 0.5, 1.0, 0.933, 0.75, 0.933, 0.25, 0.5, 0.0, 0.06699, 0.25, 0.06699, 0.75, 0.0, 0.0, 1.0, 0.0, 1.0, 1.0, 0.0, 1.0, 0.5, 1.0, 0.933, 0.75, 0.933, 0.25, 0.5, 0.0, 0.06699, 0.25, 0.06699, 0.75, 0.0, 0.0, 1.0, 0.0, 1.0, 1.0, 0.0, 1.0, 0.5, 1.0, 0.933, 0.75, 0.933, 0.25, 0.5, 0.0, 0.06699, 0.25, 0.06699, 0.75, 0.0, 0.0, 1.0, 0.0, 1.0, 1.0, 0.0, 1.0, 0.0, 0.0, 1.0, 0.0, 1.0, 1.0, 0.0, 1.0, 0.0, 0.0, 1.0, 0.0, 1.0, 1.0, 0.0, 1.0, 0.0, 0.0, 1.0, 0.0, 1.0, 1.0, 0.0, 1.0, 0.0, 0.0, 1.0, 0.0, 1.0, 1.0, 0.0, 1.0, 0.0, 0.0, 1.0, 0.0, 1.0, 1.0, 0.0, 1.0, 0.5, 1.0, 0.933, 0.75, 0.933, 0.25, 0.5, 0.0, 0.06699, 0.25, 0.06699, 0.75, 0.0, 0.0, 1.0, 0.0, 1.0, 1.0, 0.0, 1.0, 0.5, 1.0, 0.933, 0.75, 0.933, 0.25, 0.5, 0.0, 0.06699, 0.25, 0.06699, 0.75, 0.0, 0.0, 1.0, 0.0, 1.0, 1.0, 0.0, 1.0, 0.5, 1.0, 0.933, 0.75, 0.933, 0.25, 0.5, 0.0, 0.06699, 0.25, 0.06699, 0.75, 0.0, 0.0, 1.0, 0.0, 1.0, 1.0, 0.0, 1.0, 0.0, 0.0, 1.0, 0.0, 1.0, 1.0, 0.0, 1.0, 0.0, 0.0, 1.0, 0.0, 1.0, 1.0, 0.0, 1.0, 0.0, 0.0, 1.0, 0.0, 1.0, 1.0, 0.0, 1.0, 0.0, 0.0, 1.0, 0.0, 1.0, 1.0, 0.0, 1.0, 0.0, 0.0, 1.0, 0.0, 1.0, 1.0, 0.0, 1.0, 0.5, 1.0, 0.933, 0.75, 0.933, 0.25, 0.5, 0.0, 0.06699, 0.25, 0.06699, 0.75])
me_plane_002.materials.append(mat_greendarkmetal)
me_plane_002.use_remesh_preserve_volume = False
me_plane_002.use_remesh_preserve_attributes = False
me_plane_002.use_mirror_vertex_groups = False
me_plane_002.update()
me_plane_001 = bpy.data.meshes.new('Plane.001')
me_plane_001.from_pydata([(-1.065, -1.079, 0.045), (1.065, -1.079, 0.045), (-1.065, 1.079, 0.045), (1.065, 1.079, 0.045), (-1.065, 1.079, -0.045), (-1.065, -1.079, -0.045), (1.065, -1.079, -0.045), (1.065, 1.079, -0.045)], [], [(0, 1, 3, 2), (5, 4, 7, 6), (1, 6, 7, 3), (2, 4, 5, 0), (3, 7, 4, 2), (0, 5, 6, 1)])
_uv = me_plane_001.uv_layers.new(name='UVMap')
_uv.uv.foreach_set('vector', [0.0, 0.0, 1.0, 0.0, 1.0, 1.0, 0.0, 1.0, 0.0, 0.0, 1.0, 0.0, 1.0, 1.0, 0.0, 1.0, 0.0, 0.0, 1.0, 0.0, 1.0, 1.0, 0.0, 1.0, 0.0, 0.0, 1.0, 0.0, 1.0, 1.0, 0.0, 1.0, 0.0, 0.0, 1.0, 0.0, 1.0, 1.0, 0.0, 1.0, 0.0, 0.0, 1.0, 0.0, 1.0, 1.0, 0.0, 1.0])
me_plane_001.materials.append(mat_metalclaro)
me_plane_001.use_remesh_preserve_volume = False
me_plane_001.use_remesh_preserve_attributes = False
me_plane_001.use_mirror_vertex_groups = False
me_plane_001.update()
me_cube_001 = bpy.data.meshes.new('Cube.001')
me_cube_001.from_pydata([(-1.011, -1.093, -1.974), (-1.023, -1.342, 0.7848), (-1.011, 1.073, -1.974), (-1.023, 1.323, 0.7848), (1.018, -1.093, -1.974), (1.038, -1.342, 0.7848), (1.018, 1.073, -1.974), (1.038, 1.323, 0.7848), (-1.023, -1.342, 0.6329), (-1.023, 1.323, 0.6329), (1.038, 1.323, 0.6329), (1.038, -1.342, 0.6329), (-1.011, 1.073, 0.6329), (1.018, 1.073, 0.6329), (1.018, -1.093, 0.6329), (-1.011, -1.093, 0.6329), (-1.011, 1.073, -0.1937), (1.018, 1.073, -0.1937), (1.018, -1.093, -0.1937), (-1.011, -1.093, -0.1937), (-1.011, 1.073, -1.249), (1.018, 1.073, -1.249), (1.018, -1.093, -1.249), (-1.011, -1.093, -1.249), (-1.15, -1.093, -1.249), (-1.15, -1.093, -0.1937), (-1.15, 1.073, -0.1937), (-1.15, 1.073, -1.249), (1.139, 1.073, -0.1937), (1.139, -1.093, -0.1937), (1.139, 1.073, -1.249), (1.139, -1.093, -1.249)], [], [(8, 1, 3, 9), (9, 3, 7, 10), (10, 7, 5, 11), (11, 5, 1, 8), (2, 6, 4, 0), (7, 3, 1, 5), (14, 11, 8, 15), (13, 10, 11, 14), (12, 9, 10, 13), (15, 8, 9, 12), (19, 15, 12, 16), (17, 13, 14, 18), (21, 17, 28, 30), (19, 16, 26, 25), (0, 23, 20, 2), (6, 21, 22, 4), (16, 12, 13, 17, 21, 6, 2, 20), (24, 25, 26, 27), (23, 19, 25, 24), (20, 23, 24, 27), (16, 20, 27, 26), (30, 28, 29, 31), (17, 18, 29, 28), (22, 21, 30, 31), (18, 22, 31, 29), (18, 14, 15, 19, 23, 0, 4, 22)])
_uv = me_cube_001.uv_layers.new(name='UVMap')
_uv.uv.foreach_set('vector', [0.0, 0.0, 1.0, 0.0, 1.0, 1.0, 0.0, 1.0, 0.0, 0.0, 1.0, 0.0, 1.0, 1.0, 0.0, 1.0, 0.0, 0.0, 1.0, 0.0, 1.0, 1.0, 0.0, 1.0, 0.0, 0.0, 1.0, 0.0, 1.0, 1.0, 0.0, 1.0, 0.0, 0.0, 1.0, 0.0, 1.0, 1.0, 0.0, 1.0, 0.0, 0.0, 1.0, 0.0, 1.0, 1.0, 0.0, 1.0, 0.0, 0.0, 1.0, 0.0, 1.0, 1.0, 0.0, 1.0, 0.0, 0.0, 1.0, 0.0, 1.0, 1.0, 0.0, 1.0, 0.0, 0.0, 1.0, 0.0, 1.0, 1.0, 0.0, 1.0, 0.0, 0.0, 1.0, 0.0, 1.0, 1.0, 0.0, 1.0, 0.0, 0.0, 1.0, 0.0, 1.0, 1.0, 0.0, 1.0, 0.0, 0.0, 1.0, 0.0, 1.0, 1.0, 0.0, 1.0, 0.0, 0.0, 1.0, 0.0, 1.0, 1.0, 0.0, 1.0, 0.0, 0.0, 1.0, 0.0, 1.0, 1.0, 0.0, 1.0, 0.0, 0.0, 1.0, 0.0, 1.0, 1.0, 0.0, 1.0, 0.0, 0.0, 1.0, 0.0, 1.0, 1.0, 0.0, 1.0, 0.5, 1.0, 0.8536, 0.8536, 1.0, 0.5, 0.8536, 0.1464, 0.5, 0.0, 0.1464, 0.1464, 0.0, 0.5, 0.1464, 0.8536, 0.0, 0.0, 1.0, 0.0, 1.0, 1.0, 0.0, 1.0, 0.0, 0.0, 1.0, 0.0, 1.0, 1.0, 0.0, 1.0, 0.0, 0.0, 1.0, 0.0, 1.0, 1.0, 0.0, 1.0, 0.0, 0.0, 1.0, 0.0, 1.0, 1.0, 0.0, 1.0, 0.0, 0.0, 1.0, 0.0, 1.0, 1.0, 0.0, 1.0, 0.0, 0.0, 1.0, 0.0, 1.0, 1.0, 0.0, 1.0, 0.0, 0.0, 1.0, 0.0, 1.0, 1.0, 0.0, 1.0, 0.0, 0.0, 1.0, 0.0, 1.0, 1.0, 0.0, 1.0, 0.5, 1.0, 0.8536, 0.8536, 1.0, 0.5, 0.8536, 0.1464, 0.5, 0.0, 0.1464, 0.1464, 0.0, 0.5, 0.1464, 0.8536])
me_cube_001.materials.append(mat_aquabluemetal)
me_cube_001.use_remesh_preserve_volume = False
me_cube_001.use_remesh_preserve_attributes = False
me_cube_001.use_mirror_vertex_groups = False
me_cube_001.update()
me_circle = bpy.data.meshes.new('Circle')
me_circle.from_pydata([(1.568e-07, 0.8569, -2.76), (-0.4339, 0.7579, -2.76), (-0.7818, 0.4804, -2.76), (-0.9749, 0.07946, -2.76), (-1.199, -0.3397, -2.76), (1.199, -0.3397, -2.76), (0.9749, 0.07946, -2.76), (0.7818, 0.4804, -2.76), (0.4339, 0.7579, -2.76), (-6.73e-08, 0.8569, 2.753), (-0.4339, 0.7579, 2.753), (-0.7818, 0.4804, 2.753), (-0.9749, 0.07946, 2.753), (-1.199, -0.3397, 2.753), (1.199, -0.3397, 2.753), (0.9749, 0.07946, 2.753), (0.7818, 0.4804, 2.753), (0.4339, 0.7579, 2.753), (-0.9749, -0.2667, -2.76), (-0.9749, -0.2667, 2.753), (-1.199, -0.2667, -2.76), (-1.199, -0.2667, 2.753), (0.9749, -0.2667, -2.76), (0.9749, -0.2667, 2.753), (1.199, -0.2667, -2.76), (1.199, -0.2667, 2.753), (-1.199, -0.3397, 2.809), (1.199, -0.3397, 2.809), (1.199, -0.2667, 2.809), (-1.199, -0.2667, 2.809), (-0.9749, -0.2667, 2.809), (0.9749, -0.2667, 2.809), (-1.199, -0.3397, -2.794), (1.199, -0.3397, -2.794), (1.199, -0.2667, -2.794), (-1.199, -0.2667, -2.794), (-0.9749, -0.2667, -2.794), (0.9749, -0.2667, -2.794), (1.006e-07, 0.8569, -1.376), (-0.4339, 0.7579, -1.376), (0.7818, 0.4804, -1.376), (0.4339, 0.7579, -1.376), (1.199, -0.3397, -1.376), (-1.199, -0.3397, -1.376), (-0.7818, 0.4804, -1.376), (0.9749, 0.07946, -1.376), (-0.9749, 0.07946, -1.376), (-0.9749, -0.2667, -1.376), (-1.199, -0.2667, -1.376), (0.9749, -0.2667, -1.376), (1.199, -0.2667, -1.376), (-0.7818, 0.995, -2.76), (-0.7818, 0.995, -1.376), (-0.4339, 0.995, -1.376), (1.568e-07, 0.995, -2.76), (-0.4339, 0.995, -2.76), (1.006e-07, 0.995, -1.376), (0.4339, 0.995, -2.76), (0.4339, 0.995, -1.376), (0.7818, 0.995, -2.76), (0.7818, 0.995, -1.376)], [], [(38, 39, 10, 9), (40, 41, 17, 16), (39, 44, 11, 10), (41, 38, 9, 17), (50, 25, 14, 42, 5, 24), (47, 19, 12, 46, 3, 18), (45, 15, 23, 49, 22, 6), (48, 21, 19, 47, 18, 20), (18, 22, 24, 34, 37, 36, 35, 20), (43, 13, 21, 48, 20, 4), (42, 14, 13, 43, 4, 5), (46, 12, 11, 44, 2, 3), (49, 23, 25, 50, 24, 22), (21, 13, 26, 29), (10, 11, 12, 19, 23, 15, 16, 17, 9), (27, 28, 31, 30, 29, 26), (14, 25, 28, 27), (25, 23, 19, 21, 29, 30, 31, 28), (13, 14, 27, 26), (1, 0, 8, 7, 6, 22, 18, 3, 2), (33, 32, 35, 36, 37, 34), (24, 5, 33, 34), (4, 20, 35, 32), (5, 4, 32, 33), (8, 0, 38, 41), (1, 2, 44, 39), (7, 8, 41, 40), (0, 1, 39, 38), (44, 52, 51, 2), (39, 53, 52, 44), (38, 56, 53, 39), (1, 55, 54, 0), (41, 58, 56, 38), (0, 54, 57, 8), (40, 60, 58, 41), (8, 57, 59, 7), (2, 51, 55, 1), (60, 40, 7, 59), (40, 16, 15, 45, 6, 7), (51, 52, 53, 56, 58, 60, 59, 57, 54, 55)])
_uv = me_circle.uv_layers.new(name='UVMap')
_uv.uv.foreach_set('vector', [0.0, 0.0, 1.0, 0.0, 1.0, 1.0, 0.0, 1.0, 0.0, 0.0, 1.0, 0.0, 1.0, 1.0, 0.0, 1.0, 0.0, 0.0, 1.0, 0.0, 1.0, 1.0, 0.0, 1.0, 0.0, 0.0, 1.0, 0.0, 1.0, 1.0, 0.0, 1.0, 0.5, 1.0, 0.933, 0.75, 0.933, 0.25, 0.5, 0.0, 0.06699, 0.25, 0.06699, 0.75, 0.5, 1.0, 0.933, 0.75, 0.933, 0.25, 0.5, 0.0, 0.06699, 0.25, 0.06699, 0.75, 0.5, 1.0, 0.933, 0.75, 0.933, 0.25, 0.5, 0.0, 0.06699, 0.25, 0.06699, 0.75, 0.5, 1.0, 0.933, 0.75, 0.933, 0.25, 0.5, 0.0, 0.06699, 0.25, 0.06699, 0.75, 0.5, 1.0, 0.8536, 0.8536, 1.0, 0.5, 0.8536, 0.1464, 0.5, 0.0, 0.1464, 0.1464, 0.0, 0.5, 0.1464, 0.8536, 0.5, 1.0, 0.933, 0.75, 0.933, 0.25, 0.5, 0.0, 0.06699, 0.25, 0.06699, 0.75, 0.5, 1.0, 0.933, 0.75, 0.933, 0.25, 0.5, 0.0, 0.06699, 0.25, 0.06699, 0.75, 0.5, 1.0, 0.933, 0.75, 0.933, 0.25, 0.5, 0.0, 0.06699, 0.25, 0.06699, 0.75, 0.5, 1.0, 0.933, 0.75, 0.933, 0.25, 0.5, 0.0, 0.06699, 0.25, 0.06699, 0.75, 0.0, 0.0, 1.0, 0.0, 1.0, 1.0, 0.0, 1.0, 0.5, 1.0, 0.8214, 0.883, 0.9924, 0.5868, 0.933, 0.25, 0.671, 0.03015, 0.329, 0.03015, 0.06699, 0.25, 0.007596, 0.5868, 0.1786, 0.883, 0.5, 1.0, 0.933, 0.75, 0.933, 0.25, 0.5, 0.0, 0.06699, 0.25, 0.06699, 0.75, 0.0, 0.0, 1.0, 0.0, 1.0, 1.0, 0.0, 1.0, 0.5, 1.0, 0.8536, 0.8536, 1.0, 0.5, 0.8536, 0.1464, 0.5, 0.0, 0.1464, 0.1464, 0.0, 0.5, 0.1464, 0.8536, 0.0, 0.0, 1.0, 0.0, 1.0, 1.0, 0.0, 1.0, 0.5, 1.0, 0.8214, 0.883, 0.9924, 0.5868, 0.933, 0.25, 0.671, 0.03015, 0.329, 0.03015, 0.06699, 0.25, 0.007596, 0.5868, 0.1786, 0.883, 0.5, 1.0, 0.933, 0.75, 0.933, 0.25, 0.5, 0.0, 0.06699, 0.25, 0.06699, 0.75, 0.0, 0.0, 1.0, 0.0, 1.0, 1.0, 0.0, 1.0, 0.0, 0.0, 1.0, 0.0, 1.0, 1.0, 0.0, 1.0, 0.0, 0.0, 1.0, 0.0, 1.0, 1.0, 0.0, 1.0, 0.0, 0.0, 1.0, 0.0, 1.0, 1.0, 0.0, 1.0, 0.0, 0.0, 1.0, 0.0, 1.0, 1.0, 0.0, 1.0, 0.0, 0.0, 1.0, 0.0, 1.0, 1.0, 0.0, 1.0, 0.0, 0.0, 1.0, 0.0, 1.0, 1.0, 0.0, 1.0, 0.0, 0.0, 1.0, 0.0, 1.0, 1.0, 0.0, 1.0, 0.0, 0.0, 1.0, 0.0, 1.0, 1.0, 0.0, 1.0, 0.0, 0.0, 1.0, 0.0, 1.0, 1.0, 0.0, 1.0, 0.0, 0.0, 1.0, 0.0, 1.0, 1.0, 0.0, 1.0, 0.0, 0.0, 1.0, 0.0, 1.0, 1.0, 0.0, 1.0, 0.0, 0.0, 1.0, 0.0, 1.0, 1.0, 0.0, 1.0, 0.0, 0.0, 1.0, 0.0, 1.0, 1.0, 0.0, 1.0, 0.0, 0.0, 1.0, 0.0, 1.0, 1.0, 0.0, 1.0, 0.0, 0.0, 1.0, 0.0, 1.0, 1.0, 0.0, 1.0, 0.0, 0.0, 1.0, 0.0, 1.0, 1.0, 0.0, 1.0, 0.5, 1.0, 0.933, 0.75, 0.933, 0.25, 0.5, 0.0, 0.06699, 0.25, 0.06699, 0.75, 0.5, 1.0, 0.7939, 0.9045, 0.9755, 0.6545, 0.9755, 0.3455, 0.7939, 0.09549, 0.5, 0.0, 0.2061, 0.09549, 0.02447, 0.3455, 0.02447, 0.6545, 0.2061, 0.9045])
me_circle.materials.append(mat_aquabluemetal)
me_circle.use_remesh_preserve_volume = False
me_circle.use_remesh_preserve_attributes = False
me_circle.use_mirror_vertex_groups = False
me_circle.update()
me_plane = bpy.data.meshes.new('Plane')
me_plane.from_pydata([(-0.627, -1.0, 1.273), (1.373, -1.0, 1.273), (-0.627, 1.0, 1.273), (1.373, 1.0, 1.273), (-0.627, 0.2862, -0.3375), (-0.627, -0.2744, -0.3375), (-0.119, -0.2744, -0.3375), (-0.119, 0.2862, -0.3375), (1.373, 1.0, 0.7216), (1.373, -1.0, 0.7216), (-0.627, -1.0, 0.7216), (-0.627, 1.0, 0.7216), (-0.627, 0.2862, -0.4375), (-0.627, -0.2744, -0.4375), (-0.119, -0.2744, -0.4375), (-0.119, 0.2862, -0.4375)], [], [(0, 1, 3, 2), (5, 4, 12, 13), (9, 6, 7, 8), (11, 4, 5, 10), (8, 7, 4, 11), (10, 5, 6, 9), (0, 10, 9, 1), (3, 8, 11, 2), (2, 11, 10, 0), (1, 9, 8, 3), (13, 12, 15, 14), (4, 7, 15, 12), (6, 5, 13, 14), (7, 6, 14, 15)])
me_plane.polygons.foreach_set('material_index', [1, 0, 0, 0, 0, 0, 0, 0, 0, 0, 0, 0, 0, 0])
_uv = me_plane.uv_layers.new(name='UVMap')
_uv.uv.foreach_set('vector', [0.0, 0.0, 1.0, 0.0, 1.0, 1.0, 0.0, 1.0, 0.02125, 0.02125, 0.9787, 0.02125, 0.9787, 0.9787, 0.02125, 0.9787, 0.02125, 0.02125, 0.9787, 0.02125, 0.9787, 0.9787, 0.02125, 0.9787, 0.02125, 0.02125, 0.9787, 0.02125, 0.9787, 0.9787, 0.02125, 0.9787, 0.02125, 0.02125, 0.9787, 0.02125, 0.9787, 0.9787, 0.02125, 0.9787, 0.02125, 0.02125, 0.9787, 0.02125, 0.9787, 0.9787, 0.02125, 0.9787, 0.02125, 0.02125, 0.9787, 0.02125, 0.9787, 0.9787, 0.02125, 0.9787, 0.02125, 0.02125, 0.9787, 0.02125, 0.9787, 0.9787, 0.02125, 0.9787, 0.02125, 0.02125, 0.9787, 0.02125, 0.9787, 0.9787, 0.02125, 0.9787, 0.02125, 0.02125, 0.9787, 0.02125, 0.9787, 0.9787, 0.02125, 0.9787, 0.02125, 0.02125, 0.9787, 0.02125, 0.9787, 0.9787, 0.02125, 0.9787, 0.02125, 0.02125, 0.9787, 0.02125, 0.9787, 0.9787, 0.02125, 0.9787, 0.02125, 0.02125, 0.9787, 0.02125, 0.9787, 0.9787, 0.02125, 0.9787, 0.02125, 0.02125, 0.9787, 0.02125, 0.9787, 0.9787, 0.02125, 0.9787])
me_plane.materials.append(mat_dirtyred)
me_plane.materials.append(mat_negro)
me_plane.use_remesh_preserve_volume = False
me_plane.use_remesh_preserve_attributes = False
me_plane.use_mirror_vertex_groups = False
me_plane.update()

# ---- objects
ob_lamp_002 = bpy.data.objects.new('Lamp.002', light_lamp_002)
ob_lamp_001 = bpy.data.objects.new('Lamp.001', light_lamp_001)
ob_tornillo_001 = bpy.data.objects.new('Tornillo.001', me_circle_004)
ob_tornillo = bpy.data.objects.new('Tornillo', me_circle_003)
ob_ventilador = bpy.data.objects.new('Ventilador', me_circle_002)
ob_clasificador = bpy.data.objects.new('Clasificador', me_cube)
ob_desechos = bpy.data.objects.new('Desechos', me_plane_006)
ob_filtrolateral = bpy.data.objects.new('FiltroLateral', me_circle_001)
ob_pata1 = bpy.data.objects.new('Pata1', me_plane_002)
ob_plane = bpy.data.objects.new('Plane', me_plane_001)
ob_motor2 = bpy.data.objects.new('Motor2', me_cube_001)
ob_motor = bpy.data.objects.new('Motor', me_circle)
ob_tolva = bpy.data.objects.new('Tolva', me_plane)
ob_lamp = bpy.data.objects.new('Lamp', light_lamp)
ob_camera = bpy.data.objects.new('Camera', cam_camera)

# ---- transforms, parenting, visibility, modifiers, constraints
ob_lamp_002.location = (0.4924, -6.629, 3.717)
ob_lamp_002.rotation_euler = (0.6503, 0.05522, 1.866)
ob_lamp_002.lock_rotations_4d = False
ob_lamp_002.empty_display_type = 'ARROWS'
ob_lamp_002.color = (0.0, 0.0, 0.0, 0.0)
ob_lamp_002.lineart.crease_threshold = 0.0
ob_lamp_001.location = (-3.948, 0.1092, 6.434)
ob_lamp_001.rotation_euler = (0.6503, 0.05522, 1.866)
ob_lamp_001.lock_rotations_4d = False
ob_lamp_001.empty_display_type = 'ARROWS'
ob_lamp_001.color = (0.0, 0.0, 0.0, 0.0)
ob_lamp_001.lineart.crease_threshold = 0.0
ob_tornillo_001.location = (2.113, 0.01917, 1.368)
ob_tornillo_001.rotation_euler = (1.571, -0.0, 1.571)
ob_tornillo_001.scale = (0.204, 0.204, 0.204)
ob_tornillo_001.lineart.crease_threshold = 0.0
ob_tornillo.location = (-0.4186, -0.6233, 1.808)
ob_tornillo.rotation_euler = (1.571, -0.0, 0.0)
ob_tornillo.scale = (0.204, 0.204, 0.204)
ob_tornillo.lineart.crease_threshold = 0.0
ob_ventilador.location = (0.7041, 2.914, 0.06003)
ob_ventilador.rotation_euler = (0.0, 1.571, 0.0)
ob_ventilador.scale = (0.5114, 0.5114, 0.5114)
ob_ventilador.lineart.crease_threshold = 0.0
ob_clasificador.location = (0.8337, 1.379, -0.4306)
ob_clasificador.lineart.crease_threshold = 0.0
ob_desechos.location = (-0.157, -0.376, 0.3489)
ob_desechos.rotation_euler = (1.571, -0.0, 0.0)
ob_desechos.scale = (0.4083, 0.4083, 0.4083)
ob_desechos.lineart.crease_threshold = 0.0
ob_filtrolateral.location = (-1.124, 0.01639, 1.542)
ob_filtrolateral.rotation_euler = (1.571, -0.0, 1.571)
ob_filtrolateral.scale = (0.3669, 0.3669, 0.4605)
ob_filtrolateral.lineart.crease_threshold = 0.0
ob_pata1.location = (-0.8454, 3.881, 0.5734)
ob_pata1.scale = (0.1999, 0.1999, 0.1999)
ob_pata1.lineart.crease_threshold = 0.0
ob_plane.location = (0.4674, 1.829, 0.6667)
ob_plane.scale = (1.345, 2.011, 2.011)
ob_plane.lineart.crease_threshold = 0.0
ob_motor2.location = (0.4741, 0.01964, 1.143)
ob_motor2.scale = (1.252, 0.3303, 0.1957)
ob_motor2.lineart.crease_threshold = 0.0
ob_motor.location = (0.4799, 0.01639, 1.422)
ob_motor.rotation_euler = (1.571, -0.0, 1.571)
ob_motor.scale = (0.3669, 0.3669, 0.4605)
ob_motor.lineart.crease_threshold = 0.0
ob_tolva.location = (-0.004327, 0.01703, 2.224)
ob_tolva.scale = (1.255, 1.0, 1.0)
ob_tolva.lineart.crease_threshold = 0.0
ob_lamp.location = (4.855, 0.1064, 6.394)
ob_lamp.rotation_euler = (0.6503, 0.05522, 1.866)
ob_lamp.lock_rotations_4d = False
ob_lamp.empty_display_type = 'ARROWS'
ob_lamp.color = (0.0, 0.0, 0.0, 0.0)
ob_lamp.lineart.crease_threshold = 0.0
ob_camera.location = (7.481, -6.508, 5.926)
ob_camera.rotation_euler = (1.109, 0.0, 0.8149)
ob_camera.lock_rotations_4d = False
ob_camera.empty_display_type = 'ARROWS'
ob_camera.color = (0.0, 0.0, 0.0, 0.0)
ob_camera.display_type = 'WIRE'
ob_camera.lineart.crease_threshold = 0.0

# ---- collection membership
col_collection_1.objects.link(ob_lamp_002)
col_collection_1.objects.link(ob_lamp_001)
col_collection_1.objects.link(ob_tornillo_001)
col_collection_1.objects.link(ob_tornillo)
col_collection_1.objects.link(ob_ventilador)
col_collection_1.objects.link(ob_clasificador)
col_collection_1.objects.link(ob_desechos)
col_collection_1.objects.link(ob_filtrolateral)
col_collection_1.objects.link(ob_pata1)
col_collection_1.objects.link(ob_plane)
col_collection_1.objects.link(ob_motor2)
col_collection_1.objects.link(ob_motor)
col_collection_1.objects.link(ob_tolva)
col_collection_1.objects.link(ob_lamp)
col_collection_1.objects.link(ob_camera)

# ---- scene / render settings (as saved in the file)
scene.camera = ob_camera
scene.frame_start = 1; scene.frame_end = 250; scene.frame_set(1)
scene.render.engine = 'BLENDER_EEVEE_NEXT'
scene.render.resolution_percentage = 50
scene.render.dither_intensity = 0.0
scene.cycles.use_denoising = False
scene.cycles.samples = 128
scene.cycles.sampling_pattern = 'TABULATED_SOBOL'
scene.cycles.light_sampling_threshold = 0.0
scene.cycles.use_adaptive_sampling = False
scene.cycles.use_light_tree = False
scene.cycles.blur_glossy = 0.0
scene.cycles.sample_clamp_indirect = 0.0
scene.view_settings.view_transform = 'Standard'
bpy.context.view_layer.update()
